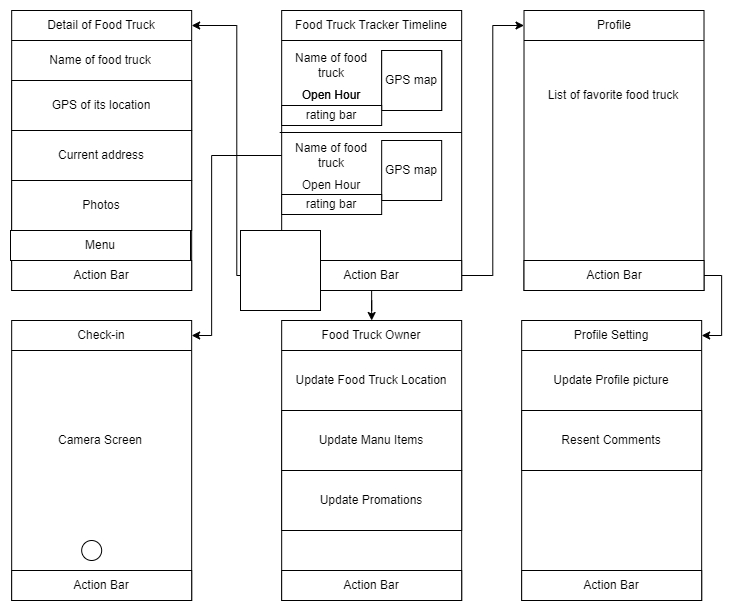

The diagram above was exported from draw.io. Its source (the exported page's mxGraphModel, read from the mxfile embedded in the PNG):
<mxGraphModel dx="2966" dy="1683" grid="1" gridSize="10" guides="1" tooltips="1" connect="1" arrows="1" fold="1" page="1" pageScale="1" pageWidth="850" pageHeight="1100" math="0" shadow="0">
  <root>
    <mxCell id="0" />
    <mxCell id="1" parent="0" />
    <mxCell id="2" value="" style="rounded=0;whiteSpace=wrap;html=1;" vertex="1" parent="1">
      <mxGeometry x="371.17" y="160" width="180" height="280" as="geometry" />
    </mxCell>
    <mxCell id="3" value="Food Truck Tracker Timeline" style="text;html=1;strokeColor=none;fillColor=none;align=center;verticalAlign=middle;whiteSpace=wrap;rounded=0;" vertex="1" parent="1">
      <mxGeometry x="371.17" y="160" width="180" height="30" as="geometry" />
    </mxCell>
    <mxCell id="4" value="" style="endArrow=none;html=1;rounded=0;entryX=1;entryY=1;entryDx=0;entryDy=0;exitX=0;exitY=1;exitDx=0;exitDy=0;" edge="1" source="3" target="3" parent="1">
      <mxGeometry width="50" height="50" relative="1" as="geometry">
        <mxPoint x="221.17000000000002" y="290" as="sourcePoint" />
        <mxPoint x="271.17" y="240" as="targetPoint" />
      </mxGeometry>
    </mxCell>
    <mxCell id="5" value="Name of food truck" style="text;html=1;strokeColor=none;fillColor=none;align=center;verticalAlign=middle;whiteSpace=wrap;rounded=0;" vertex="1" parent="1">
      <mxGeometry x="371.17" y="200" width="100" height="30" as="geometry" />
    </mxCell>
    <mxCell id="6" value="GPS map" style="whiteSpace=wrap;html=1;aspect=fixed;" vertex="1" parent="1">
      <mxGeometry x="471.17" y="200" width="60" height="60" as="geometry" />
    </mxCell>
    <mxCell id="7" value="Open Hour" style="text;html=1;strokeColor=none;fillColor=none;align=center;verticalAlign=middle;whiteSpace=wrap;rounded=0;" vertex="1" parent="1">
      <mxGeometry x="371.17" y="230" width="100" height="30" as="geometry" />
    </mxCell>
    <mxCell id="8" value="" style="endArrow=none;html=1;rounded=0;" edge="1" parent="1">
      <mxGeometry width="50" height="50" relative="1" as="geometry">
        <mxPoint x="369.1699999999996" y="282.0000000000002" as="sourcePoint" />
        <mxPoint x="551.1700000000001" y="282.0000000000002" as="targetPoint" />
      </mxGeometry>
    </mxCell>
    <mxCell id="9" style="edgeStyle=orthogonalEdgeStyle;rounded=0;orthogonalLoop=1;jettySize=auto;html=1;entryX=1;entryY=0.5;entryDx=0;entryDy=0;" edge="1" source="12" target="26" parent="1">
      <mxGeometry relative="1" as="geometry" />
    </mxCell>
    <mxCell id="10" style="edgeStyle=orthogonalEdgeStyle;rounded=0;orthogonalLoop=1;jettySize=auto;html=1;entryX=0;entryY=0.5;entryDx=0;entryDy=0;" edge="1" source="12" target="20" parent="1">
      <mxGeometry relative="1" as="geometry" />
    </mxCell>
    <mxCell id="11" style="edgeStyle=orthogonalEdgeStyle;rounded=0;orthogonalLoop=1;jettySize=auto;html=1;entryX=0.5;entryY=0;entryDx=0;entryDy=0;" edge="1" source="12" target="49" parent="1">
      <mxGeometry relative="1" as="geometry" />
    </mxCell>
    <mxCell id="12" value="Action Bar" style="rounded=0;whiteSpace=wrap;html=1;" vertex="1" parent="1">
      <mxGeometry x="371.17" y="410" width="180" height="30" as="geometry" />
    </mxCell>
    <mxCell id="13" value="GPS map" style="whiteSpace=wrap;html=1;aspect=fixed;" vertex="1" parent="1">
      <mxGeometry x="471.17" y="200" width="60" height="60" as="geometry" />
    </mxCell>
    <mxCell id="14" value="Open Hour" style="text;html=1;strokeColor=none;fillColor=none;align=center;verticalAlign=middle;whiteSpace=wrap;rounded=0;" vertex="1" parent="1">
      <mxGeometry x="371.17" y="230" width="100" height="30" as="geometry" />
    </mxCell>
    <mxCell id="15" value="GPS map" style="whiteSpace=wrap;html=1;aspect=fixed;" vertex="1" parent="1">
      <mxGeometry x="471.17" y="290" width="60" height="60" as="geometry" />
    </mxCell>
    <mxCell id="16" value="Open Hour" style="text;html=1;strokeColor=none;fillColor=none;align=center;verticalAlign=middle;whiteSpace=wrap;rounded=0;" vertex="1" parent="1">
      <mxGeometry x="371.17" y="320" width="100" height="30" as="geometry" />
    </mxCell>
    <mxCell id="17" value="" style="edgeStyle=orthogonalEdgeStyle;rounded=0;orthogonalLoop=1;jettySize=auto;html=1;entryX=1;entryY=0.5;entryDx=0;entryDy=0;" edge="1" source="18" target="35" parent="1">
      <mxGeometry relative="1" as="geometry">
        <Array as="points">
          <mxPoint x="301.17" y="305" />
          <mxPoint x="301.17" y="485" />
        </Array>
      </mxGeometry>
    </mxCell>
    <mxCell id="18" value="Name of food truck" style="text;html=1;strokeColor=none;fillColor=none;align=center;verticalAlign=middle;whiteSpace=wrap;rounded=0;" vertex="1" parent="1">
      <mxGeometry x="371.17" y="290" width="100" height="30" as="geometry" />
    </mxCell>
    <mxCell id="19" value="" style="rounded=0;whiteSpace=wrap;html=1;" vertex="1" parent="1">
      <mxGeometry x="613.51" y="160" width="180" height="280" as="geometry" />
    </mxCell>
    <mxCell id="20" value="Profile" style="text;html=1;strokeColor=none;fillColor=none;align=center;verticalAlign=middle;whiteSpace=wrap;rounded=0;" vertex="1" parent="1">
      <mxGeometry x="613.51" y="160" width="180" height="30" as="geometry" />
    </mxCell>
    <mxCell id="21" value="" style="endArrow=none;html=1;rounded=0;entryX=1;entryY=1;entryDx=0;entryDy=0;exitX=0;exitY=1;exitDx=0;exitDy=0;" edge="1" source="20" target="20" parent="1">
      <mxGeometry width="50" height="50" relative="1" as="geometry">
        <mxPoint x="463.51000000000005" y="290" as="sourcePoint" />
        <mxPoint x="513.51" y="240" as="targetPoint" />
      </mxGeometry>
    </mxCell>
    <mxCell id="22" value="List of favorite food truck" style="text;html=1;strokeColor=none;fillColor=none;align=center;verticalAlign=middle;whiteSpace=wrap;rounded=0;" vertex="1" parent="1">
      <mxGeometry x="613.51" y="190" width="177.66" height="110" as="geometry" />
    </mxCell>
    <mxCell id="23" style="edgeStyle=orthogonalEdgeStyle;rounded=0;orthogonalLoop=1;jettySize=auto;html=1;entryX=1;entryY=0.5;entryDx=0;entryDy=0;" edge="1" source="24" target="41" parent="1">
      <mxGeometry relative="1" as="geometry">
        <Array as="points">
          <mxPoint x="811.17" y="425" />
          <mxPoint x="811.17" y="485" />
        </Array>
      </mxGeometry>
    </mxCell>
    <mxCell id="24" value="Action Bar" style="rounded=0;whiteSpace=wrap;html=1;" vertex="1" parent="1">
      <mxGeometry x="613.51" y="410" width="180" height="30" as="geometry" />
    </mxCell>
    <mxCell id="25" value="" style="rounded=0;whiteSpace=wrap;html=1;" vertex="1" parent="1">
      <mxGeometry x="101.17" y="160" width="180" height="280" as="geometry" />
    </mxCell>
    <mxCell id="26" value="Detail of Food Truck" style="text;html=1;strokeColor=none;fillColor=none;align=center;verticalAlign=middle;whiteSpace=wrap;rounded=0;" vertex="1" parent="1">
      <mxGeometry x="101.17" y="160" width="180" height="30" as="geometry" />
    </mxCell>
    <mxCell id="27" value="" style="endArrow=none;html=1;rounded=0;entryX=1;entryY=1;entryDx=0;entryDy=0;exitX=0;exitY=1;exitDx=0;exitDy=0;" edge="1" source="26" target="26" parent="1">
      <mxGeometry width="50" height="50" relative="1" as="geometry">
        <mxPoint x="-48.83" y="290" as="sourcePoint" />
        <mxPoint x="1.1700000000000017" y="240" as="targetPoint" />
      </mxGeometry>
    </mxCell>
    <mxCell id="28" value="Name of food truck" style="text;html=1;strokeColor=none;fillColor=none;align=center;verticalAlign=middle;whiteSpace=wrap;rounded=0;" vertex="1" parent="1">
      <mxGeometry x="101.17" y="190" width="177.66" height="40" as="geometry" />
    </mxCell>
    <mxCell id="29" value="Action Bar" style="rounded=0;whiteSpace=wrap;html=1;" vertex="1" parent="1">
      <mxGeometry x="101.17" y="410" width="180" height="30" as="geometry" />
    </mxCell>
    <mxCell id="30" value="GPS of its location" style="rounded=0;whiteSpace=wrap;html=1;" vertex="1" parent="1">
      <mxGeometry x="101.17" y="230" width="180" height="50" as="geometry" />
    </mxCell>
    <mxCell id="31" value="Current address" style="rounded=0;whiteSpace=wrap;html=1;" vertex="1" parent="1">
      <mxGeometry x="101.17" y="280" width="180" height="50" as="geometry" />
    </mxCell>
    <mxCell id="32" value="Photos" style="rounded=0;whiteSpace=wrap;html=1;" vertex="1" parent="1">
      <mxGeometry x="101.17" y="330" width="180" height="50" as="geometry" />
    </mxCell>
    <mxCell id="33" value="Menu" style="rounded=0;whiteSpace=wrap;html=1;" vertex="1" parent="1">
      <mxGeometry x="100" y="380" width="180" height="30" as="geometry" />
    </mxCell>
    <mxCell id="34" value="" style="rounded=0;whiteSpace=wrap;html=1;" vertex="1" parent="1">
      <mxGeometry x="101.17" y="470" width="180" height="280" as="geometry" />
    </mxCell>
    <mxCell id="35" value="Check-in" style="text;html=1;strokeColor=none;fillColor=none;align=center;verticalAlign=middle;whiteSpace=wrap;rounded=0;" vertex="1" parent="1">
      <mxGeometry x="101.17" y="470" width="180" height="30" as="geometry" />
    </mxCell>
    <mxCell id="36" value="" style="endArrow=none;html=1;rounded=0;entryX=1;entryY=1;entryDx=0;entryDy=0;exitX=0;exitY=1;exitDx=0;exitDy=0;" edge="1" source="35" target="35" parent="1">
      <mxGeometry width="50" height="50" relative="1" as="geometry">
        <mxPoint x="-48.83" y="600" as="sourcePoint" />
        <mxPoint x="1.1700000000000017" y="550" as="targetPoint" />
      </mxGeometry>
    </mxCell>
    <mxCell id="37" value="Camera Screen" style="text;html=1;strokeColor=none;fillColor=none;align=center;verticalAlign=middle;whiteSpace=wrap;rounded=0;" vertex="1" parent="1">
      <mxGeometry x="101.17" y="500" width="177.66" height="180" as="geometry" />
    </mxCell>
    <mxCell id="38" value="Action Bar" style="rounded=0;whiteSpace=wrap;html=1;" vertex="1" parent="1">
      <mxGeometry x="101.17" y="720" width="180" height="30" as="geometry" />
    </mxCell>
    <mxCell id="39" value="" style="ellipse;whiteSpace=wrap;html=1;aspect=fixed;" vertex="1" parent="1">
      <mxGeometry x="171.17000000000002" y="690" width="20" height="20" as="geometry" />
    </mxCell>
    <mxCell id="40" value="" style="rounded=0;whiteSpace=wrap;html=1;" vertex="1" parent="1">
      <mxGeometry x="611.17" y="470" width="180" height="280" as="geometry" />
    </mxCell>
    <mxCell id="41" value="Profile Setting" style="text;html=1;strokeColor=none;fillColor=none;align=center;verticalAlign=middle;whiteSpace=wrap;rounded=0;" vertex="1" parent="1">
      <mxGeometry x="611.17" y="470" width="180" height="30" as="geometry" />
    </mxCell>
    <mxCell id="42" value="" style="endArrow=none;html=1;rounded=0;entryX=1;entryY=1;entryDx=0;entryDy=0;exitX=0;exitY=1;exitDx=0;exitDy=0;" edge="1" source="41" target="41" parent="1">
      <mxGeometry width="50" height="50" relative="1" as="geometry">
        <mxPoint x="461.1700000000001" y="600" as="sourcePoint" />
        <mxPoint x="511.1700000000001" y="550" as="targetPoint" />
      </mxGeometry>
    </mxCell>
    <mxCell id="43" value="Update Profile picture" style="text;html=1;strokeColor=none;fillColor=none;align=center;verticalAlign=middle;whiteSpace=wrap;rounded=0;" vertex="1" parent="1">
      <mxGeometry x="611.17" y="500" width="180" height="60" as="geometry" />
    </mxCell>
    <mxCell id="44" value="Action Bar" style="rounded=0;whiteSpace=wrap;html=1;" vertex="1" parent="1">
      <mxGeometry x="611.17" y="720" width="180" height="30" as="geometry" />
    </mxCell>
    <mxCell id="45" value="Resent Comments" style="rounded=0;whiteSpace=wrap;html=1;" vertex="1" parent="1">
      <mxGeometry x="611.17" y="560" width="180" height="60" as="geometry" />
    </mxCell>
    <mxCell id="46" value="rating bar" style="rounded=0;whiteSpace=wrap;html=1;" vertex="1" parent="1">
      <mxGeometry x="371.17" y="255" width="100" height="20" as="geometry" />
    </mxCell>
    <mxCell id="47" value="rating bar" style="rounded=0;whiteSpace=wrap;html=1;" vertex="1" parent="1">
      <mxGeometry x="371.17" y="344" width="100" height="20" as="geometry" />
    </mxCell>
    <mxCell id="48" value="" style="rounded=0;whiteSpace=wrap;html=1;" vertex="1" parent="1">
      <mxGeometry x="371.17" y="470" width="180" height="280" as="geometry" />
    </mxCell>
    <mxCell id="49" value="Food Truck Owner" style="text;html=1;strokeColor=none;fillColor=none;align=center;verticalAlign=middle;whiteSpace=wrap;rounded=0;" vertex="1" parent="1">
      <mxGeometry x="371.17" y="470" width="180" height="30" as="geometry" />
    </mxCell>
    <mxCell id="50" value="" style="endArrow=none;html=1;rounded=0;entryX=1;entryY=1;entryDx=0;entryDy=0;exitX=0;exitY=1;exitDx=0;exitDy=0;" edge="1" source="49" target="49" parent="1">
      <mxGeometry width="50" height="50" relative="1" as="geometry">
        <mxPoint x="221.17000000000007" y="600" as="sourcePoint" />
        <mxPoint x="271.1700000000001" y="550" as="targetPoint" />
      </mxGeometry>
    </mxCell>
    <mxCell id="51" value="Update Food Truck Location" style="text;html=1;strokeColor=none;fillColor=none;align=center;verticalAlign=middle;whiteSpace=wrap;rounded=0;" vertex="1" parent="1">
      <mxGeometry x="371.17" y="500" width="180" height="60" as="geometry" />
    </mxCell>
    <mxCell id="52" value="Action Bar" style="rounded=0;whiteSpace=wrap;html=1;" vertex="1" parent="1">
      <mxGeometry x="371.17" y="720" width="180" height="30" as="geometry" />
    </mxCell>
    <mxCell id="53" value="Update Manu Items" style="rounded=0;whiteSpace=wrap;html=1;" vertex="1" parent="1">
      <mxGeometry x="371.17" y="560" width="180" height="60" as="geometry" />
    </mxCell>
    <mxCell id="54" value="Update Promations" style="rounded=0;whiteSpace=wrap;html=1;" vertex="1" parent="1">
      <mxGeometry x="371.17" y="620" width="180" height="60" as="geometry" />
    </mxCell>
    <mxCell id="55" value="" style="whiteSpace=wrap;html=1;aspect=fixed;" vertex="1" parent="1">
      <mxGeometry x="330" y="380" width="80" height="80" as="geometry" />
    </mxCell>
    <mxCell id="56" value="" style="whiteSpace=wrap;html=1;aspect=fixed;" vertex="1" parent="1">
      <mxGeometry x="330" y="380" width="80" height="80" as="geometry" />
    </mxCell>
  </root>
</mxGraphModel>